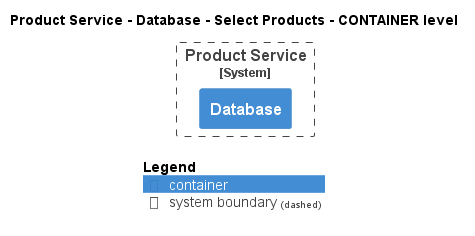

The diagram above was rendered by PlantUML. Its source (embedded in the PNG):
@startuml
!pragma layout smetana
!include ..\..\..\..\..\..\.c4s\C4_Container.puml

AddElementTag("state:new", $bgColor=green, $fontColor=#ffffff, $borderColor=green, $shadowing="False")
AddElementTag("state:changed", $bgColor=orange, $fontColor=#ffffff, $borderColor=orange, $shadowing="False")
AddElementTag("state:removed", $bgColor=red, $fontColor=#ffffff, $borderColor=red, $shadowing="False")

AddRelTag("state:new", $textColor=green, $lineColor=green)
AddRelTag("state:changed", $textColor=orange, $lineColor=orange)
AddRelTag("state:removed", $textColor=red, $lineColor=red)

SHOW_PERSON_PORTRAIT()
LAYOUT_TOP_DOWN()

skinparam linetype polyline

title Product Service - Database - Select Products - CONTAINER level


System_Boundary(ECommercePlatform.SoftwareSystems.ProductService, "Product Service") {
    Container(ECommercePlatform.SoftwareSystems.ProductService.Containers.Database, "Database", "", "")
}



SHOW_LEGEND()
@enduml